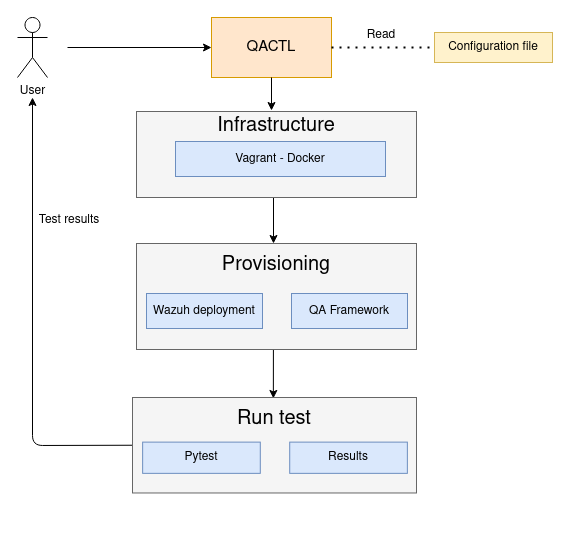

The diagram above was exported from draw.io. Its source (the exported page's mxGraphModel, read from the mxfile embedded in the PNG):
<mxGraphModel dx="1185" dy="660" grid="0" gridSize="10" guides="1" tooltips="1" connect="1" arrows="1" fold="1" page="1" pageScale="1" pageWidth="827" pageHeight="1169" math="0" shadow="0">
  <root>
    <mxCell id="0" />
    <mxCell id="1" parent="0" />
    <mxCell id="tNTdC8fPEh28FE7k-8dg-3" value="" style="endArrow=classic;html=1;entryX=0;entryY=0.5;entryDx=0;entryDy=0;" parent="1" edge="1" target="tNTdC8fPEh28FE7k-8dg-5">
      <mxGeometry width="50" height="50" relative="1" as="geometry">
        <mxPoint x="130" y="280" as="sourcePoint" />
        <mxPoint x="276" y="280" as="targetPoint" />
      </mxGeometry>
    </mxCell>
    <mxCell id="tNTdC8fPEh28FE7k-8dg-5" value="&lt;font style=&quot;font-size: 15px&quot;&gt;QACTL&lt;/font&gt;" style="rounded=0;whiteSpace=wrap;html=1;fillColor=#ffe6cc;strokeColor=#d79b00;" parent="1" vertex="1">
      <mxGeometry x="274" y="250" width="120" height="60" as="geometry" />
    </mxCell>
    <mxCell id="tNTdC8fPEh28FE7k-8dg-8" value="" style="endArrow=classic;html=1;exitX=0.5;exitY=1;exitDx=0;exitDy=0;" parent="1" source="tNTdC8fPEh28FE7k-8dg-5" edge="1">
      <mxGeometry width="50" height="50" relative="1" as="geometry">
        <mxPoint x="570" y="390" as="sourcePoint" />
        <mxPoint x="334" y="343" as="targetPoint" />
      </mxGeometry>
    </mxCell>
    <mxCell id="tNTdC8fPEh28FE7k-8dg-25" value="" style="endArrow=classic;html=1;exitX=0;exitY=0.5;exitDx=0;exitDy=0;entryX=0.5;entryY=1;entryDx=0;entryDy=0;entryPerimeter=0;" parent="1" source="tNTdC8fPEh28FE7k-8dg-19" edge="1">
      <mxGeometry width="50" height="50" relative="1" as="geometry">
        <mxPoint x="200" y="710" as="sourcePoint" />
        <mxPoint x="95" y="330" as="targetPoint" />
        <Array as="points">
          <mxPoint x="95" y="678" />
        </Array>
      </mxGeometry>
    </mxCell>
    <mxCell id="tNTdC8fPEh28FE7k-8dg-26" value="Test results" style="text;html=1;strokeColor=none;fillColor=none;align=center;verticalAlign=middle;whiteSpace=wrap;rounded=0;" parent="1" vertex="1">
      <mxGeometry x="82" y="443" width="100" height="20" as="geometry" />
    </mxCell>
    <mxCell id="tNTdC8fPEh28FE7k-8dg-27" value="" style="endArrow=classic;html=1;" parent="1" edge="1">
      <mxGeometry width="50" height="50" relative="1" as="geometry">
        <mxPoint x="336" y="422" as="sourcePoint" />
        <mxPoint x="336" y="476" as="targetPoint" />
      </mxGeometry>
    </mxCell>
    <mxCell id="-H4ma0XvRIHQvz_DJAon-2" value="" style="endArrow=classic;html=1;exitX=0.489;exitY=0.992;exitDx=0;exitDy=0;exitPerimeter=0;entryX=0.496;entryY=0.01;entryDx=0;entryDy=0;entryPerimeter=0;" parent="1" source="tNTdC8fPEh28FE7k-8dg-14" edge="1" target="tNTdC8fPEh28FE7k-8dg-19">
      <mxGeometry width="50" height="50" relative="1" as="geometry">
        <mxPoint x="498" y="942" as="sourcePoint" />
        <mxPoint x="336" y="642" as="targetPoint" />
      </mxGeometry>
    </mxCell>
    <mxCell id="-H4ma0XvRIHQvz_DJAon-6" value="User" style="shape=umlActor;verticalLabelPosition=bottom;verticalAlign=top;html=1;outlineConnect=0;" parent="1" vertex="1">
      <mxGeometry x="80" y="250" width="30" height="60" as="geometry" />
    </mxCell>
    <mxCell id="83pI9hCKGdRMHRd1mlVx-1" value="" style="group" vertex="1" connectable="0" parent="1">
      <mxGeometry x="199" y="344" width="280" height="86" as="geometry" />
    </mxCell>
    <mxCell id="tNTdC8fPEh28FE7k-8dg-9" value="" style="rounded=0;whiteSpace=wrap;html=1;fillColor=#f5f5f5;strokeColor=#666666;fontColor=#333333;" parent="83pI9hCKGdRMHRd1mlVx-1" vertex="1">
      <mxGeometry width="280" height="86" as="geometry" />
    </mxCell>
    <mxCell id="tNTdC8fPEh28FE7k-8dg-10" value="&lt;font style=&quot;font-size: 20px&quot;&gt;Infrastructure&lt;/font&gt;" style="text;html=1;strokeColor=none;fillColor=none;align=center;verticalAlign=middle;whiteSpace=wrap;rounded=0;" parent="83pI9hCKGdRMHRd1mlVx-1" vertex="1">
      <mxGeometry x="55" y="8" width="170" height="15" as="geometry" />
    </mxCell>
    <mxCell id="tNTdC8fPEh28FE7k-8dg-11" value="Vagrant - Docker" style="rounded=0;whiteSpace=wrap;html=1;fillColor=#dae8fc;strokeColor=#6c8ebf;" parent="83pI9hCKGdRMHRd1mlVx-1" vertex="1">
      <mxGeometry x="39" y="30" width="210" height="35" as="geometry" />
    </mxCell>
    <mxCell id="83pI9hCKGdRMHRd1mlVx-3" value="" style="group" vertex="1" connectable="0" parent="1">
      <mxGeometry x="199" y="476" width="280" height="106" as="geometry" />
    </mxCell>
    <mxCell id="tNTdC8fPEh28FE7k-8dg-14" value="" style="rounded=0;whiteSpace=wrap;html=1;fillColor=#f5f5f5;strokeColor=#666666;fontColor=#333333;" parent="83pI9hCKGdRMHRd1mlVx-3" vertex="1">
      <mxGeometry width="280" height="106" as="geometry" />
    </mxCell>
    <mxCell id="tNTdC8fPEh28FE7k-8dg-15" value="&lt;span style=&quot;font-size: 20px&quot;&gt;Provisioning&lt;/span&gt;" style="text;html=1;strokeColor=none;fillColor=none;align=center;verticalAlign=middle;whiteSpace=wrap;rounded=0;" parent="83pI9hCKGdRMHRd1mlVx-3" vertex="1">
      <mxGeometry x="55" y="12" width="170" height="20" as="geometry" />
    </mxCell>
    <mxCell id="tNTdC8fPEh28FE7k-8dg-16" value="Wazuh deployment" style="rounded=0;whiteSpace=wrap;html=1;fillColor=#dae8fc;strokeColor=#6c8ebf;" parent="83pI9hCKGdRMHRd1mlVx-3" vertex="1">
      <mxGeometry x="10" y="50" width="116" height="35" as="geometry" />
    </mxCell>
    <mxCell id="tNTdC8fPEh28FE7k-8dg-18" value="QA Framework" style="rounded=0;whiteSpace=wrap;html=1;fillColor=#dae8fc;strokeColor=#6c8ebf;" parent="83pI9hCKGdRMHRd1mlVx-3" vertex="1">
      <mxGeometry x="155" y="50" width="116" height="35" as="geometry" />
    </mxCell>
    <mxCell id="83pI9hCKGdRMHRd1mlVx-4" value="" style="group" vertex="1" connectable="0" parent="1">
      <mxGeometry x="195" y="630" width="284" height="116" as="geometry" />
    </mxCell>
    <mxCell id="tNTdC8fPEh28FE7k-8dg-19" value="" style="rounded=0;whiteSpace=wrap;html=1;fillColor=#f5f5f5;strokeColor=#666666;fontColor=#333333;" parent="83pI9hCKGdRMHRd1mlVx-4" vertex="1">
      <mxGeometry width="284" height="95.47692307692309" as="geometry" />
    </mxCell>
    <mxCell id="tNTdC8fPEh28FE7k-8dg-20" value="&lt;span style=&quot;font-size: 20px&quot;&gt;Run test&lt;/span&gt;" style="text;html=1;strokeColor=none;fillColor=none;align=center;verticalAlign=middle;whiteSpace=wrap;rounded=0;" parent="83pI9hCKGdRMHRd1mlVx-4" vertex="1">
      <mxGeometry x="55.785714285714285" y="13.384615384615385" width="172.42857142857142" height="17.846153846153847" as="geometry" />
    </mxCell>
    <mxCell id="tNTdC8fPEh28FE7k-8dg-21" value="Pytest" style="rounded=0;whiteSpace=wrap;html=1;fillColor=#dae8fc;strokeColor=#6c8ebf;" parent="83pI9hCKGdRMHRd1mlVx-4" vertex="1">
      <mxGeometry x="10.142857142857142" y="44.61538461538462" width="117.65714285714284" height="31.230769230769234" as="geometry" />
    </mxCell>
    <mxCell id="tNTdC8fPEh28FE7k-8dg-23" value="Results" style="rounded=0;whiteSpace=wrap;html=1;fillColor=#dae8fc;strokeColor=#6c8ebf;" parent="83pI9hCKGdRMHRd1mlVx-4" vertex="1">
      <mxGeometry x="157.2142857142857" y="44.61538461538462" width="117.65714285714284" height="31.230769230769234" as="geometry" />
    </mxCell>
    <mxCell id="83pI9hCKGdRMHRd1mlVx-8" value="" style="endArrow=none;dashed=1;html=1;dashPattern=1 3;strokeWidth=2;exitX=1;exitY=0.5;exitDx=0;exitDy=0;" edge="1" parent="1" source="tNTdC8fPEh28FE7k-8dg-5">
      <mxGeometry width="50" height="50" relative="1" as="geometry">
        <mxPoint x="469" y="392" as="sourcePoint" />
        <mxPoint x="498" y="280" as="targetPoint" />
      </mxGeometry>
    </mxCell>
    <mxCell id="83pI9hCKGdRMHRd1mlVx-9" value="Configuration file" style="rounded=0;whiteSpace=wrap;html=1;fillColor=#fff2cc;strokeColor=#d6b656;" vertex="1" parent="1">
      <mxGeometry x="497" y="265" width="118" height="30" as="geometry" />
    </mxCell>
    <mxCell id="83pI9hCKGdRMHRd1mlVx-10" value="Read" style="text;html=1;strokeColor=none;fillColor=none;align=center;verticalAlign=middle;whiteSpace=wrap;rounded=0;" vertex="1" parent="1">
      <mxGeometry x="394" y="258" width="100" height="20" as="geometry" />
    </mxCell>
  </root>
</mxGraphModel>